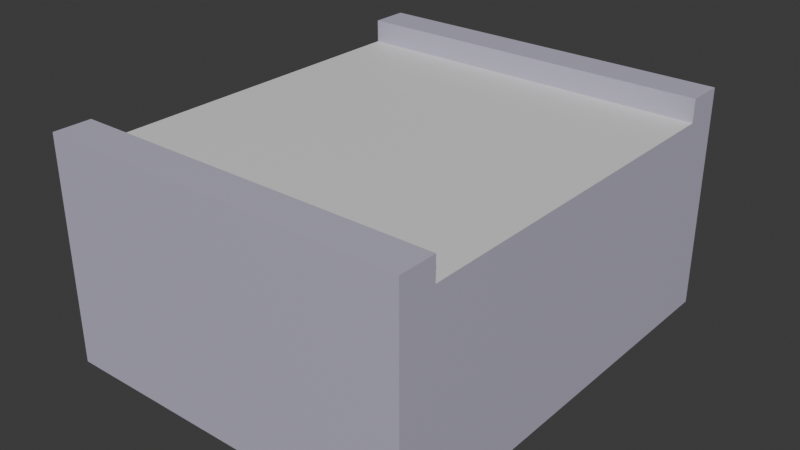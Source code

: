 # Source: Conveyor.blend  (saved by Blender 4.3.34; exported with 4.5.12 LTS)
import bpy
from mathutils import Matrix  # noqa: F401  (used for matrix-valued properties, if any)

bpy.ops.wm.read_factory_settings(use_empty=True)
scene = bpy.context.scene
scene.name = 'Scene'

# ---- collections
col_collection = bpy.data.collections.new('Collection'); scene.collection.children.link(col_collection)

# ---- materials (node trees are filled in below, after node groups)
mat_conveyormaterial = bpy.data.materials.new('ConveyorMaterial')
mat_conveyortopmaterial = bpy.data.materials.new('ConveyorTopMaterial')

# ---- material node trees
mat_conveyormaterial.use_nodes = True; mat_conveyormaterial.node_tree.nodes.clear()
_N = mat_conveyormaterial.node_tree.nodes; _L = mat_conveyormaterial.node_tree.links
n0 = _N.new('ShaderNodeBsdfPrincipled'); n0.name = 'Principled BSDF'; n0.location = (10, 300)
n0.inputs[0].default_value = (0.521, 0.4969, 0.624, 1.0)
n1 = _N.new('ShaderNodeOutputMaterial'); n1.name = 'Material Output'; n1.location = (300, 300)
_L.new(n0.outputs[0], n1.inputs[0])
n1.is_active_output = True
mat_conveyortopmaterial.use_nodes = True; mat_conveyortopmaterial.node_tree.nodes.clear()
_N = mat_conveyortopmaterial.node_tree.nodes; _L = mat_conveyortopmaterial.node_tree.links
n0 = _N.new('ShaderNodeBsdfPrincipled'); n0.name = 'Principled BSDF'; n0.location = (10, 300)
n1 = _N.new('ShaderNodeOutputMaterial'); n1.name = 'Material Output'; n1.location = (300, 300)
_L.new(n0.outputs[0], n1.inputs[0])
n1.is_active_output = True

# ---- world
world_world = bpy.data.worlds.new('World'); scene.world = world_world
world_world.use_nodes = True; world_world.node_tree.nodes.clear()
_N = world_world.node_tree.nodes; _L = world_world.node_tree.links
n0 = _N.new('ShaderNodeOutputWorld'); n0.name = 'World Output'; n0.location = (300, 300)
n1 = _N.new('ShaderNodeBackground'); n1.name = 'Background'; n1.location = (10, 300)
n1.inputs[0].default_value = (0.05088, 0.05088, 0.05088, 1.0)
_L.new(n1.outputs[0], n0.inputs[0])
n0.is_active_output = True
world_world.color = (0.05088, 0.05088, 0.05088)
world_world.sun_shadow_jitter_overblur = 0.0

# ---- meshes
me_conveyor = bpy.data.meshes.new('Conveyor')
me_conveyor.from_pydata([(-0.6509, -0.6509, 1.192e-07), (-0.6509, -0.6509, 0.7118), (-0.6509, 0.6509, 1.192e-07), (-0.6509, 0.6509, 0.7118), (0.6509, -0.6509, 1.192e-07), (0.6509, -0.6509, 0.7118), (0.6509, 0.6509, 1.192e-07), (0.6509, 0.6509, 0.7118), (-0.6509, 0.7844, 0.7118), (-0.6509, 0.7844, 1.192e-07), (0.6509, 0.7844, 1.192e-07), (0.6509, 0.7844, 0.7118), (-0.6509, -0.7844, 4.172e-07), (-0.6509, -0.7844, 0.7118), (0.6509, -0.7844, 0.7118), (0.6509, -0.7844, 1.192e-07), (-0.6509, 0.6509, 0.7928), (0.6509, 0.6509, 0.7928), (0.6509, -0.6509, 0.7928), (-0.6509, -0.6509, 0.7928), (-0.6509, 0.7844, 0.7928), (0.6509, 0.7844, 0.7928), (0.6509, -0.7844, 0.7928), (-0.6509, -0.7844, 0.7928)], [], [(0, 1, 3, 2), (6, 2, 9, 10), (6, 7, 5, 4), (4, 5, 14, 15), (2, 6, 4, 0), (7, 3, 1, 5), (9, 8, 11, 10), (1, 13, 23, 19), (2, 3, 8, 9), (7, 6, 10, 11), (15, 14, 13, 12), (1, 0, 12, 13), (0, 4, 15, 12), (7, 11, 21, 17), (16, 17, 21, 20), (18, 19, 23, 22), (3, 7, 17, 16), (11, 8, 20, 21), (13, 14, 22, 23), (8, 3, 16, 20), (14, 5, 18, 22), (5, 1, 19, 18)])
me_conveyor.polygons.foreach_set('material_index', [0, 0, 0, 0, 0, 1, 0, 0, 0, 0, 0, 0, 0, 0, 0, 0, 0, 0, 0, 0, 0, 0])
_uv = me_conveyor.uv_layers.new(name='UVMap')
_uv.uv.foreach_set('vector', [0.375, 0.0, 0.625, 0.0, 0.625, 0.25, 0.375, 0.25, 0.375, 0.5, 0.125, 0.5, 0.125, 0.5, 0.375, 0.5, 0.375, 0.5, 0.625, 0.5, 0.625, 0.75, 0.375, 0.75, 0.375, 0.75, 0.625, 0.75, 0.625, 0.75, 0.375, 0.75, 0.125, 0.5, 0.375, 0.5, 0.375, 0.75, 0.125, 0.75, -0.002103, 1.002, -0.002103, -0.006643, 1.007, -0.006643, 1.007, 1.002, 0.375, 0.25, 0.625, 0.25, 0.625, 0.5, 0.375, 0.5, 0.625, 0.0, 0.625, 0.0, 0.625, 0.0, 0.625, 0.0, 0.375, 0.25, 0.625, 0.25, 0.625, 0.25, 0.375, 0.25, 0.625, 0.5, 0.375, 0.5, 0.375, 0.5, 0.625, 0.5, 0.375, 0.75, 0.625, 0.75, 0.625, 1.0, 0.375, 1.0, 0.625, 0.0, 0.375, 0.0, 0.375, 0.0, 0.625, 0.0, 0.125, 0.75, 0.375, 0.75, 0.375, 0.75, 0.125, 0.75, 0.625, 0.5, 0.625, 0.5, 0.625, 0.5, 0.625, 0.5, 0.875, 0.5, 0.625, 0.5, 0.625, 0.5, 0.875, 0.5, 0.625, 0.75, 0.875, 0.75, 0.875, 0.75, 0.625, 0.75, 0.875, 0.5, 0.625, 0.5, 0.625, 0.5, 0.875, 0.5, 0.625, 0.5, 0.625, 0.25, 0.625, 0.25, 0.625, 0.5, 0.625, 1.0, 0.625, 0.75, 0.625, 0.75, 0.625, 1.0, 0.625, 0.25, 0.625, 0.25, 0.625, 0.25, 0.625, 0.25, 0.625, 0.75, 0.625, 0.75, 0.625, 0.75, 0.625, 0.75, 0.625, 0.75, 0.875, 0.75, 0.875, 0.75, 0.625, 0.75])
me_conveyor.materials.append(mat_conveyormaterial)
me_conveyor.materials.append(mat_conveyortopmaterial)
me_conveyor.update()

# ---- objects
ob_conveyor = bpy.data.objects.new('Conveyor', me_conveyor)

# ---- transforms, parenting, visibility, modifiers, constraints
ob_conveyor.location = (0.0, 0.0, 0.0)

# ---- collection membership
col_collection.objects.link(ob_conveyor)

# ---- scene / render settings (as saved in the file)
scene.frame_start = 1; scene.frame_end = 250; scene.frame_set(1)
scene.render.engine = 'BLENDER_EEVEE_NEXT'
bpy.context.view_layer.update()

# ---- added for rendering (the .blend has no active camera and no usable light): camera, sun
cam_auto = bpy.data.cameras.new('AutoCamera')
cam_auto.lens = 50.0
cam_auto.sensor_width = 36.0
cam_auto.clip_end = 1000.0
ob_auto_camera = bpy.data.objects.new('AutoCamera', cam_auto)
scene.collection.objects.link(ob_auto_camera)
ob_auto_camera.location = (2.02383, -2.4286, 2.01545)
ob_auto_camera.rotation_euler = (1.09748, -7.21219e-08, 0.694738)
scene.camera = ob_auto_camera
light_auto_sun = bpy.data.lights.new('AutoSun', 'SUN')
light_auto_sun.energy = 3.0
light_auto_sun.angle = 0.0523599
ob_auto_sun = bpy.data.objects.new('AutoSun', light_auto_sun)
scene.collection.objects.link(ob_auto_sun)
ob_auto_sun.rotation_euler = (0.872665, 0.174533, 0.523599)
bpy.context.view_layer.update()
